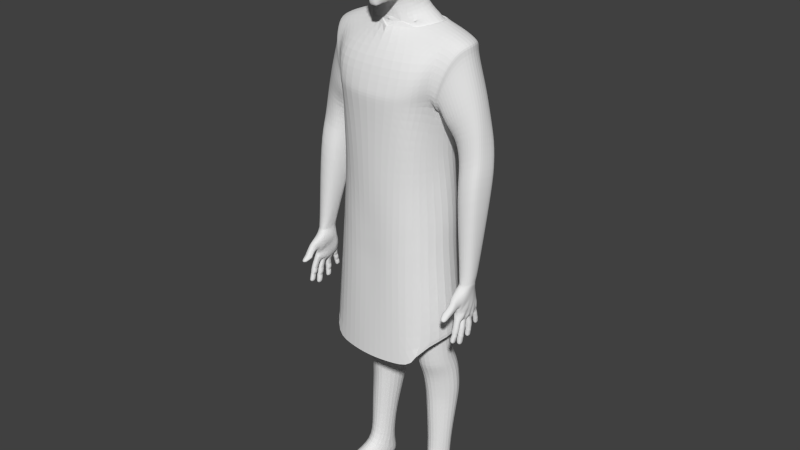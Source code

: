 # Source: civil.blend  (saved by Blender 2.76.0; exported with 4.5.12 LTS)
import bpy
from mathutils import Matrix  # noqa: F401  (used for matrix-valued properties, if any)

bpy.ops.wm.read_factory_settings(use_empty=True)
scene = bpy.context.scene
scene.name = 'Scene'

# ---- collections
col_collection_1 = bpy.data.collections.new('Collection 1'); scene.collection.children.link(col_collection_1)

# ---- world
world_world = bpy.data.worlds.new('World'); scene.world = world_world
world_world.color = (0.05088, 0.05088, 0.05088)
world_world.use_sun_shadow = False
world_world.sun_shadow_jitter_overblur = 0.0
world_world.cycles.sampling_method = 'MANUAL'
world_world.cycles.sample_map_resolution = 256

# ---- meshes
me_human = bpy.data.meshes.new('human')
me_human.from_pydata([(1.055, -0.9209, 3.691), (0.6756, -0.08096, 5.232), (1.229, 0.9059, 1.754), (1.175, -0.6286, 1.609), (0.7226, 1.27, 4.085), (0.8435, -0.9384, 2.949), (0.0, -1.076, 3.028), (1.175, -0.5809, 2.773), (0.6104, 1.273, 1.69), (1.197, 1.085, 3.723), (1.266, -0.3043, 3.712), (1.328, 0.9006, 5.175), (1.41, -0.04584, 5.129), (1.124, 1.161, 4.17), (1.307, -0.452, 3.991), (0.6448, 1.243, 3.696), (0.6833, -0.9399, 1.564), (1.192, 1.07, 4.786), (1.41, -0.3377, 4.64), (1.15, 0.3934, 5.353), (0.0, -1.074, 1.517), (1.309, 0.06048, 2.521), (0.0, 1.313, 1.718), (1.186, 0.9921, 2.728), (0.0, -0.8679, 4.626), (0.0, 1.229, 4.76), (0.0, -1.11, 3.853), (0.0, 1.197, 4.085), (0.0, -0.2164, 5.58), (0.4523, 0.6133, 5.715), (0.4554, -0.0417, 5.615), (0.0, -0.3613, 5.216), (0.0, 0.9928, 5.292), (0.0, -1.145, 3.729), (0.0, 1.273, 3.696), (1.249, 1.012, 0.6007), (1.256, -0.671, 0.5297), (1.756, 0.8183, 4.892), (0.6739, -0.9846, 0.4748), (0.0, -1.003, 0.4227), (0.0, 1.424, 0.6268), (1.199, 1.111, -0.6031), (1.317, -0.7221, -0.597), (1.655, 0.2218, -0.5447), (0.6334, -1.007, -0.5962), (0.0, -0.9845, -0.6211), (0.0, 1.437, -0.6374), (0.6425, 1.26, 2.81), (1.532, 0.2953, 0.5688), (0.3876, 0.47, -3.487), (0.9559, 0.8059, 5.331), (1.072, -0.9163, 3.854), (1.162, -0.7552, 4.607), (0.5167, 0.3359, 5.667), (1.655, 0.5689, 2.495), (2.382, 0.7408, 2.81), (0.7381, 1.226, 4.685), (1.543, 0.357, 5.23), (1.305, 0.3585, 3.224), (1.388, 0.2825, 1.748), (0.5387, 1.309, 0.5312), (0.0, 1.335, 2.921), (0.3899, 1.392, -0.6334), (1.103, 0.9133, -1.472), (1.247, -0.5063, -1.668), (1.681, 0.205, -1.511), (0.3495, 1.095, -1.474), (1.101, 0.9281, -3.376), (1.143, 0.02911, -3.587), (1.448, 0.5296, -3.426), (0.7006, -0.1035, -3.623), (0.579, 1.054, -3.368), (0.3323, 0.6036, -3.827), (1.124, 1.071, -3.705), (1.251, 0.1375, -3.91), (1.475, 0.6676, -3.756), (0.6617, -0.04081, -3.97), (0.5952, 1.199, -3.697), (0.3684, 0.7026, -4.165), (1.156, 1.209, -4.043), (1.202, 0.2714, -4.246), (1.539, 0.7684, -4.098), (0.714, 0.125, -4.286), (0.6098, 1.293, -4.044), (0.4411, 0.728, -4.813), (1.167, 1.278, -4.744), (1.178, 0.3574, -4.853), (1.572, 0.8, -4.764), (0.7984, 0.1921, -4.878), (0.6278, 1.364, -4.743), (0.439, 0.7244, -5.185), (1.199, 1.263, -5.103), (1.193, 0.3822, -5.214), (1.488, 0.7855, -5.152), (0.8036, 0.2273, -5.238), (0.5992, 1.361, -5.138), (0.6501, 0.5417, -7.591), (1.123, 0.8574, -7.384), (1.207, 0.3155, -7.308), (1.364, 0.6743, -7.565), (0.9272, 0.1305, -7.311), (0.7824, 0.8771, -7.397), (0.6011, 0.7254, -8.137), (1.093, 1.019, -7.9), (1.314, 0.8993, -8.137), (0.7472, 1.039, -7.913), (1.145, 0.9243, -6.44), (1.402, 0.6648, -6.396), (0.7968, 1.038, -6.404), (0.6068, 0.6225, -6.435), (1.256, 0.3346, -6.449), (0.8749, 0.2557, -6.466), (0.7856, -0.2401, -7.766), (1.29, -0.1476, -7.533), (1.457, -0.03915, -7.826), (1.013, -0.1968, -7.535), (0.7846, -0.2375, -8.137), (1.454, -0.1184, -8.137), (0.8925, -1.259, -7.902), (1.501, -1.191, -7.927), (1.677, -0.8673, -8.089), (1.247, -1.269, -7.891), (0.8731, -1.206, -8.137), (1.499, -1.191, -8.137), (1.678, -0.8671, -8.137), (1.24, -1.27, -8.137), (2.487, 0.639, 2.213), (1.746, 0.5846, 1.922), (2.332, 0.08029, 3.017), (1.87, -0.02005, 2.795), (2.434, 0.5769, 2.884), (1.636, 0.4351, 2.526), (2.408, 0.2949, 2.955), (1.715, 0.1436, 2.643), (1.798, 0.5255, 1.348), (2.526, 0.5654, 1.678), (2.081, -0.04967, 2.838), (2.026, 0.764, 2.586), (2.386, 0.01249, 2.282), (1.918, -0.008642, 2.077), (2.526, 0.4751, 2.249), (1.716, 0.4604, 1.926), (2.482, 0.212, 2.263), (1.779, 0.1748, 1.976), (2.126, -0.05582, 2.106), (2.135, 0.7217, 2.027), (2.418, -0.1736, 1.759), (1.96, -0.1831, 1.525), (2.562, 0.3701, 1.719), (1.768, 0.3794, 1.353), (2.516, 0.05985, 1.735), (1.826, 0.03912, 1.41), (2.185, -0.2418, 1.556), (2.182, 0.6748, 1.467), (1.461, 0.3834, 2.953), (2.273, 0.3825, 3.641), (1.982, -0.1315, 3.497), (1.946, 0.8707, 3.5), (1.737, -0.2033, 3.267), (1.704, 0.9329, 3.292), (2.194, 0.1068, 3.651), (2.181, 0.7546, 3.695), (1.533, -0.1457, 3.105), (1.517, 0.9339, 3.151), (2.356, -0.4904, -1.831), (2.421, -0.5079, -1.818), (2.445, -0.5718, -1.792), (2.418, -0.6343, -1.773), (2.354, -0.6589, -1.771), (2.298, -0.6418, -1.784), (2.304, -0.5016, -1.834), (2.289, -0.5749, -1.806), (2.316, -0.5705, -2.004), (2.306, -0.6364, -1.98), (2.311, -0.6927, -1.961), (2.355, -0.7083, -1.954), (2.41, -0.6877, -1.957), (2.433, -0.6341, -1.974), (2.356, -0.5635, -2.006), (2.413, -0.5787, -1.996), (2.291, -0.7166, -2.043), (2.403, -0.7231, -2.061), (2.278, -0.6656, -2.067), (2.349, -0.7392, -2.059), (2.349, -0.6059, -2.106), (2.41, -0.6654, -2.065), (2.406, -0.6171, -2.099), (2.296, -0.6051, -2.083), (2.275, -0.5706, -1.588), (2.408, -0.5622, -1.58), (2.262, -0.5183, -1.633), (2.347, -0.5848, -1.568), (2.351, -0.4497, -1.679), (2.434, -0.5153, -1.616), (2.413, -0.466, -1.658), (2.283, -0.4593, -1.679), (2.285, -0.5386, -1.925), (2.423, -0.5492, -1.916), (2.446, -0.6087, -1.894), (2.356, -0.5289, -1.926), (2.355, -0.6891, -1.868), (2.264, -0.6081, -1.9), (2.42, -0.6643, -1.875), (2.279, -0.6704, -1.878), (2.341, -0.7099, -2.199), (2.344, -0.6359, -2.195), (2.407, -0.7015, -2.17), (2.343, -0.7721, -2.146), (2.355, -0.7117, -1.964), (2.356, -0.5669, -2.015), (2.433, -0.6434, -2.0), (2.403, -0.6479, -2.182), (2.284, -0.6911, -2.138), (2.307, -0.6336, -2.165), (2.292, -0.6443, -2.008), (2.399, -0.7517, -2.145), (2.411, -0.6944, -1.974), (2.415, -0.5839, -2.014), (2.303, -0.7463, -2.122), (2.305, -0.6995, -1.98), (2.31, -0.5774, -2.023), (2.298, -0.5114, -1.862), (2.293, -0.648, -1.802), (2.304, -0.6847, -1.938), (2.424, -0.5148, -1.839), (2.421, -0.642, -1.794), (2.408, -0.6824, -1.943), (2.278, -0.5846, -1.835), (2.309, -0.5626, -1.982), (2.291, -0.624, -1.951), (2.411, -0.5731, -1.981), (2.444, -0.5835, -1.824), (2.356, -0.4945, -1.843), (2.354, -0.6629, -1.782), (2.355, -0.7052, -1.945), (2.432, -0.6275, -1.955), (2.356, -0.5604, -1.997), (2.356, -0.4864, -1.82), (2.442, -0.5637, -1.768), (2.354, -0.6548, -1.76), (2.422, -0.5024, -1.801), (2.279, -0.5648, -1.78), (2.299, -0.4903, -1.803), (2.419, -0.6276, -1.757), (2.293, -0.634, -1.763), (2.136, 0.03786, -1.249), (2.289, 0.1893, -0.916), (2.38, 0.1473, -0.9593), (2.112, 0.08615, -1.022), (2.467, -0.08718, -0.8866), (2.448, 0.01763, -0.9073), (2.465, -0.2202, -1.123), (2.467, -0.06461, -1.165), (2.48, -0.1299, -1.351), (2.175, -0.2361, -1.199), (2.168, -0.1004, -1.228), (2.114, -0.04099, -1.038), (2.099, -0.1475, -1.01), (2.178, -0.1383, -1.379), (2.185, -0.303, -1.337), (2.242, -0.5093, -1.441), (2.405, -0.5189, -1.433), (2.437, 0.02738, -1.626), (2.338, -0.5489, -1.443), (2.339, 0.04521, -1.64), (2.222, 0.00356, -1.59), (2.415, -0.5116, -1.479), (2.332, -0.3918, -1.635), (2.465, -0.3352, -1.105), (1.308, -0.7043, -0.1936), (2.233, -0.4879, -1.363), (2.15, -0.34, -1.174), (2.475, -0.2298, -0.8834), (2.402, -0.5148, -1.386), (2.335, -0.5419, -1.4), (2.451, -0.519, -1.124), (2.171, -0.5324, -1.149), (2.323, -0.548, -1.31), (2.278, -0.5519, -0.9202), (2.386, -0.5352, -1.283), (2.405, -0.5361, -0.9553), (2.17, -0.5493, -0.967), (2.247, -0.5413, -1.294), (2.203, -0.6394, -1.159), (2.416, -0.6087, -1.199), (2.344, -0.7338, -1.075), (2.302, -0.6089, -1.274), (2.26, -0.7344, -1.077), (2.411, -0.716, -1.11), (2.385, -0.5995, -1.266), (2.243, -0.6152, -1.247), (2.194, -0.8288, -1.255), (2.387, -0.7637, -1.319), (2.334, -0.8641, -1.22), (2.27, -0.7366, -1.329), (2.254, -0.8777, -1.199), (2.4, -0.8311, -1.248), (2.364, -0.7227, -1.34), (2.186, -0.7849, -1.283), (2.18, -0.8679, -1.288), (2.373, -0.8032, -1.352), (2.323, -0.9012, -1.241), (2.242, -0.7845, -1.384), (2.243, -0.915, -1.23), (2.39, -0.8706, -1.278), (2.338, -0.7659, -1.394), (2.156, -0.8287, -1.334), (2.298, -1.073, -1.444), (2.368, -1.016, -1.447), (2.225, -1.067, -1.397), (2.184, -0.9255, -1.297), (2.374, -0.8611, -1.361), (2.466, -0.4322, -1.099), (2.427, -0.5842, -1.15), (2.187, -0.5913, -1.161), (2.132, -0.4184, -1.153), (2.269, -0.999, -1.458), (2.32, -1.069, -1.378), (2.309, -0.9311, -1.276), (2.242, -0.8616, -1.413), (2.326, -0.5432, -1.367), (2.269, -0.4319, -0.8256), (2.315, -0.561, -1.269), (2.289, -0.6836, -0.9998), (2.337, -0.9675, -1.458), (2.363, -1.035, -1.398), (2.212, -1.009, -1.416), (2.267, -1.068, -1.36), (2.243, -0.949, -1.26), (2.37, -0.9065, -1.302), (2.158, -0.8984, -1.36), (2.337, -0.8374, -1.42), (2.439, -0.3856, -0.8939), (2.394, -0.5258, -1.338), (2.391, -0.5618, -1.254), (2.379, -0.6699, -1.013), (2.203, -0.6757, -1.029), (2.252, -0.5605, -1.258), (2.243, -0.5166, -1.334), (2.136, -0.3944, -0.8944), (2.296, -0.1249, -1.864), (2.414, -0.1174, -1.858), (2.298, 0.01542, -1.865), (2.282, -0.05843, -1.856), (2.414, 0.007739, -1.86), (2.354, -0.1427, -1.868), (2.434, -0.05624, -1.849), (2.351, 0.02585, -1.872), (2.349, 0.01395, -2.064), (2.427, -0.06064, -2.043), (2.351, -0.1397, -2.055), (2.354, -0.1432, -1.891), (2.351, 0.02536, -1.894), (2.435, -0.05742, -1.904), (2.404, -0.001753, -2.053), (2.284, -0.06173, -2.038), (2.301, 0.005144, -2.052), (2.28, -0.05979, -1.917), (2.404, -0.1172, -2.046), (2.415, -0.1193, -1.895), (2.415, 0.008048, -1.897), (2.299, -0.1225, -2.043), (2.295, -0.1258, -1.904), (2.297, 0.01445, -1.909), (2.302, 0.002788, -2.09), (2.3, -0.125, -2.083), (2.296, -0.1309, -2.223), (2.407, -0.003055, -2.085), (2.407, -0.1196, -2.077), (2.395, -0.1292, -2.246), (2.286, -0.06516, -2.095), (2.297, -0.0101, -2.233), (2.276, -0.0736, -2.225), (2.395, -0.01447, -2.253), (2.427, -0.06329, -2.087), (2.349, 0.01289, -2.081), (2.352, -0.1408, -2.072), (2.339, -0.1487, -2.253), (2.402, -0.07207, -2.259), (2.336, -0.001758, -2.262), (2.334, -0.07344, -2.288), (2.281, -0.1208, -1.979), (2.413, -0.1122, -1.975), (2.265, -0.05868, -1.981), (2.353, -0.1382, -1.977), (2.349, 0.02213, -1.98), (2.436, -0.05618, -1.976), (2.412, 0.002933, -1.978), (2.283, 0.01122, -1.982), (2.288, 0.0008319, -1.739), (2.402, -0.007582, -1.729), (2.423, -0.06373, -1.728), (2.347, 0.01129, -1.733), (2.35, -0.1423, -1.738), (2.272, -0.06613, -1.743), (2.403, -0.117, -1.732), (2.286, -0.1256, -1.743), (2.29, -0.007778, -2.151), (2.398, -0.01195, -2.168), (2.405, -0.06654, -2.151), (2.342, 0.0005522, -2.171), (2.345, -0.1397, -2.162), (2.273, -0.069, -2.151), (2.398, -0.1215, -2.161), (2.288, -0.1233, -2.143), (2.406, -0.002912, -2.067), (2.349, 0.01346, -2.072), (2.427, -0.06151, -2.062), (2.406, -0.1181, -2.06), (2.351, -0.1402, -2.063), (2.306, -0.1237, -2.065), (2.3, -0.06553, -2.07), (2.307, 0.004006, -2.072), (2.289, -0.05909, -1.887), (2.303, 0.015, -1.889), (2.301, -0.1253, -1.886), (2.354, -0.143, -1.879), (2.413, -0.1187, -1.874), (2.437, -0.05644, -1.872), (2.412, 0.00773, -1.876), (2.351, 0.02562, -1.883), (2.356, -0.2584, -1.9), (2.419, -0.2762, -1.889), (2.443, -0.3404, -1.873), (2.418, -0.4031, -1.863), (2.356, -0.4276, -1.865), (2.302, -0.4103, -1.875), (2.305, -0.2695, -1.904), (2.288, -0.3438, -1.891), (2.315, -0.3156, -2.108), (2.301, -0.3867, -2.096), (2.312, -0.4498, -2.085), (2.361, -0.4676, -2.082), (2.422, -0.4474, -2.08), (2.445, -0.385, -2.089), (2.36, -0.306, -2.109), (2.423, -0.3197, -2.101), (2.293, -0.4623, -2.18), (2.416, -0.4642, -2.205), (2.276, -0.403, -2.196), (2.356, -0.484, -2.203), (2.354, -0.3295, -2.229), (2.423, -0.4019, -2.197), (2.417, -0.3436, -2.225), (2.296, -0.3352, -2.201), (2.281, -0.3508, -1.68), (2.406, -0.3416, -1.669), (2.265, -0.2954, -1.687), (2.35, -0.3683, -1.67), (2.348, -0.2137, -1.695), (2.427, -0.2928, -1.672), (2.406, -0.2336, -1.685), (2.284, -0.2248, -1.699), (2.29, -0.2991, -2.018), (2.424, -0.309, -2.013), (2.447, -0.3687, -2.001), (2.359, -0.2889, -2.018), (2.36, -0.4502, -1.987), (2.271, -0.3692, -2.004), (2.423, -0.4249, -1.99), (2.286, -0.4319, -1.992), (2.347, -0.4268, -2.363), (2.349, -0.3475, -2.338), (2.418, -0.4223, -2.329), (2.35, -0.502, -2.313), (2.361, -0.4694, -2.093), (2.36, -0.3079, -2.12), (2.443, -0.3903, -2.12), (2.412, -0.3604, -2.327), (2.284, -0.4178, -2.285), (2.307, -0.352, -2.302), (2.292, -0.3907, -2.122), (2.411, -0.481, -2.306), (2.421, -0.4484, -2.102), (2.422, -0.3259, -2.123), (2.305, -0.4786, -2.277), (2.307, -0.453, -2.104), (2.31, -0.3189, -2.128), (2.3, -0.2748, -1.93), (2.296, -0.4147, -1.896), (2.305, -0.4462, -2.063), (2.423, -0.2806, -1.914), (2.421, -0.4084, -1.888), (2.417, -0.4416, -2.065), (2.281, -0.3495, -1.918), (2.308, -0.3118, -2.084), (2.29, -0.3813, -2.065), (2.417, -0.3202, -2.085), (2.443, -0.3486, -1.911), (2.356, -0.2612, -1.913), (2.356, -0.4304, -1.878), (2.361, -0.466, -2.072), (2.441, -0.3816, -2.067), (2.359, -0.3044, -2.099), (2.355, -0.2556, -1.886), (2.439, -0.3349, -1.845), (2.356, -0.4248, -1.851), (2.42, -0.2725, -1.87), (2.28, -0.3368, -1.857), (2.3, -0.2631, -1.874), (2.418, -0.3981, -1.844), (2.296, -0.4048, -1.849), (2.327, 0.2698, -1.703), (2.38, 0.255, -1.702), (2.404, 0.2022, -1.712), (2.387, 0.1512, -1.727), (2.339, 0.1314, -1.736), (2.293, 0.1462, -1.738), (2.287, 0.2614, -1.71), (2.281, 0.1996, -1.724), (2.293, 0.2997, -1.872), (2.286, 0.2412, -1.886), (2.295, 0.1907, -1.897), (2.335, 0.1775, -1.9), (2.382, 0.1965, -1.892), (2.399, 0.2449, -1.88), (2.329, 0.3085, -1.87), (2.379, 0.2948, -1.87), (2.276, 0.2076, -1.963), (2.376, 0.2164, -1.979), (2.261, 0.2569, -1.956), (2.328, 0.1994, -1.984), (2.323, 0.3247, -1.956), (2.381, 0.2622, -1.956), (2.374, 0.3143, -1.957), (2.275, 0.3109, -1.94), (2.278, 0.1298, -1.688), (2.385, 0.1367, -1.675), (2.26, 0.1828, -1.651), (2.338, 0.118, -1.692), (2.323, 0.2466, -1.613), (2.399, 0.1851, -1.639), (2.376, 0.2299, -1.612), (2.269, 0.2373, -1.62), (2.271, 0.2762, -1.786), (2.381, 0.2711, -1.784), (2.402, 0.2229, -1.795), (2.327, 0.2861, -1.782), (2.337, 0.1544, -1.814), (2.259, 0.2186, -1.8), (2.385, 0.1765, -1.807), (2.276, 0.1677, -1.812), (2.316, 0.2882, -2.072), (2.316, 0.342, -2.033), (2.375, 0.2839, -2.048), (2.322, 0.2167, -2.061), (2.335, 0.1793, -1.908), (2.329, 0.3103, -1.878), (2.399, 0.2497, -1.902), (2.368, 0.3304, -2.028), (2.266, 0.2713, -2.019), (2.283, 0.327, -2.011), (2.275, 0.2467, -1.908), (2.371, 0.2325, -2.051), (2.382, 0.1996, -1.907), (2.38, 0.299, -1.885), (2.285, 0.2233, -2.032), (2.29, 0.1938, -1.912), (2.288, 0.3036, -1.89), (2.282, 0.2653, -1.727), (2.289, 0.1497, -1.754), (2.29, 0.1867, -1.88), (2.383, 0.2599, -1.719), (2.389, 0.1552, -1.744), (2.38, 0.1939, -1.88), (2.271, 0.2057, -1.748), (2.287, 0.2948, -1.852), (2.275, 0.2359, -1.86), (2.377, 0.2923, -1.858), (2.402, 0.2083, -1.739), (2.327, 0.2721, -1.713), (2.339, 0.1336, -1.746), (2.335, 0.1759, -1.893), (2.398, 0.2411, -1.864), (2.328, 0.3069, -1.863), (2.327, 0.2676, -1.694), (2.401, 0.1973, -1.693), (2.339, 0.1291, -1.727), (2.381, 0.2515, -1.688), (2.272, 0.194, -1.7), (2.282, 0.2563, -1.69), (2.388, 0.1488, -1.713), (2.289, 0.1414, -1.719), (2.313, 0.2428, -1.505), (2.259, 0.2374, -1.514), (2.338, 0.07781, -1.65), (2.279, 0.08547, -1.644), (2.255, 0.1615, -1.564), (2.261, 0.2383, -1.256), (2.179, 0.192, -1.189), (2.186, 0.01626, -1.482), (2.335, 0.06098, -1.626), (2.148, 0.1324, -1.319), (2.338, 0.09685, -1.665), (2.279, 0.1063, -1.659), (2.258, 0.1719, -1.606), (2.385, 0.1118, -1.646), (2.414, 0.1648, -1.581), (2.372, 0.2213, -1.561), (2.32, 0.2361, -1.56), (2.265, 0.2286, -1.568), (2.433, 0.002548, -1.673), (2.342, 0.01966, -1.7), (2.255, -0.06853, -1.709), (2.468, -0.0584, -1.656), (2.328, -0.1886, -1.652), (2.33, -0.3644, -1.644), (2.419, -0.1967, -1.635), (2.417, -0.3574, -1.625), (2.237, -0.2938, -1.642), (2.46, -0.2824, -1.629), (2.341, -0.41, -1.636), (2.432, -0.4253, -1.621), (2.344, -0.556, -1.489), (2.251, -0.4933, -1.558), (2.463, -0.4783, -1.555), (2.323, -0.1446, -1.672), (2.428, -0.1202, -1.642), (2.325, -0.1631, -1.651), (2.247, -0.3833, -1.594), (2.245, -0.1726, -1.625), (2.254, 0.0528, -1.594), (2.205, 0.2118, -1.374), (2.202, 0.1395, -1.523), (2.228, -0.332, -1.581), (2.207, -0.2255, -1.616), (2.238, -0.4218, -1.568), (2.253, -0.5199, -1.509), (2.263, -0.5363, -1.49), (2.242, -0.03928, -1.671), (2.235, -0.129, -1.624), (2.26, 0.0004606, -1.682), (2.47, -0.01758, -1.419), (2.486, -0.4222, -1.484), (2.482, -0.3104, -1.323), (2.483, -0.2306, -1.551), (2.475, -0.04874, -1.572), (2.466, -0.07688, -1.38), (2.472, -0.2232, -1.334), (2.496, -0.08583, -0.7146), (2.373, 0.1158, -0.7946), (2.279, 0.1613, -0.7016), (2.466, 0.0361, -0.6776), (2.384, -0.322, -0.6867), (2.471, 0.01737, -0.783), (2.452, -0.1451, -1.571), (2.408, -0.1555, -1.65), (2.443, -0.361, -1.571), (2.407, -0.4032, -1.635), (2.473, -0.1941, -1.46), (2.468, -0.03978, -1.519), (2.468, -0.3768, -1.41), (2.44, -0.4787, -1.231), (2.445, -0.437, -1.266), (2.171, -0.3386, -1.491), (2.168, -0.1636, -1.533), (2.434, 0.1647, -1.466), (2.385, 0.08991, -1.631), (2.443, 0.05472, -1.525), (2.427, 0.1629, -1.523), (2.442, 0.1212, -1.363), (2.361, 0.2306, -1.276), (2.366, 0.2269, -1.508), (2.442, 0.04682, -1.221), (0.0, -0.9925, -0.2823), (2.212, -0.3034, -0.7431), (2.384, -0.3208, -0.7438), (2.288, -0.3474, -0.7107), (2.487, -0.214, -0.717), (2.139, -0.1047, -0.7627), (2.146, 0.002304, -0.7772), (2.467, 0.01572, -0.7371), (2.166, 0.102, -0.7848), (2.28, 0.1546, -0.7757), (2.26, 0.1799, -0.5429), (2.409, 0.1891, -0.5112), (2.113, 0.0834, -0.5534), (2.511, -0.06341, -0.4472), (2.49, 0.09026, -0.4737), (2.111, -0.09875, -0.5224), (2.48, -0.2087, -0.442), (2.216, -0.2968, -0.4827), (2.354, -0.3001, -0.4443), (2.132, -0.2091, -0.5108), (2.387, 0.1354, -0.7135), (2.152, 0.08714, -0.708), (2.5, -0.08524, -0.6501), (2.132, -0.09842, -0.6807), (2.258, -0.3352, -0.6578), (2.187, -0.287, -0.6788), (2.487, -0.2146, -0.6524), (2.491, -0.2215, -0.7585), (2.498, -0.0857, -0.7624), (0.0, -1.0, 0.06425), (2.193, -0.3233, -0.7759), (2.397, -0.3372, -0.7885), (2.289, -0.3535, -0.7592), (2.125, -0.1212, -0.8391), (2.134, -0.00783, -0.8569), (2.152, 0.1036, -0.8752), (2.374, 0.1309, -0.851), (2.289, 0.1595, -0.8216), (1.284, -0.6722, 0.1662), (0.6499, -0.9954, -0.2407), (0.6572, -0.9929, 0.09523), (1.261, 1.043, 0.1809), (1.233, 1.067, -0.1784), (0.0, 1.485, 0.1585), (1.584, 0.245, -0.1519), (1.557, 0.2552, 0.1774), (0.4933, 1.323, 0.1237), (0.463, 1.354, -0.2103), (1.288, 1.029, 3.56), (0.3045, 0.8446, 5.424), (0.7695, 0.7397, 5.432), (0.9217, 0.381, 5.456), (0.5907, -0.06156, 5.357), (0.2591, 1.348, 2.896), (1.645, -0.222, 4.444), (0.2859, 1.226, 4.085), (0.2825, 1.25, 3.667), (0.1802, -0.1473, 5.594), (0.179, 0.709, 5.706), (0.3645, 0.9562, 5.293), (0.2921, 1.231, 4.73), (0.07389, -1.122, 6.519), (0.07343, -0.9146, 6.954), (0.1723, -0.9653, 7.1), (0.2425, -0.8108, 7.634), (0.0621, -0.9302, 6.376), (0.1571, -0.8211, 6.89), (0.1715, -0.8568, 6.477), (0.6209, -0.5432, 6.876), (0.5055, -0.7232, 7.063), (0.5423, -0.6216, 6.56), (0.08973, -0.9718, 6.286), (0.09438, -0.9105, 6.193), (0.07978, -0.9453, 6.113), (0.2488, -0.77, 6.15), (0.4043, -0.6763, 6.206), (0.0712, -0.8552, 6.026), (0.07389, -0.8545, 5.808), (0.1784, -0.7241, 5.807), (0.5706, -0.5943, 7.496), (0.3411, -0.1206, 7.951), (0.6418, -0.03277, 7.761), (0.6937, 0.02931, 6.919), (0.2631, -0.5523, 5.84), (0.4399, -0.3127, 6.058), (0.5893, -0.2003, 6.324), (0.05352, -0.758, 5.758), (0.1859, 0.6497, 7.675), (0.3495, 0.6596, 7.519), (0.3507, 0.7658, 7.006), (0.3511, 0.5881, 6.604), (0.3959, 0.2955, 6.52), (0.4709, 0.01603, 6.283), (0.4192, -0.04457, 6.109), (0.2413, -0.1952, 5.915), (0.0, -0.965, 7.099), (0.0, 0.8911, 7.034), (0.0, -0.8125, 7.658), (0.0, -0.123, 7.984), (0.0, 0.6779, 7.714), (0.0, 0.7524, 6.525), (0.0, -0.2602, 5.862), (0.0, -0.5716, 5.792), (0.0, -0.8544, 5.807), (0.0, -0.8551, 6.026), (0.0, -0.9451, 6.112), (0.0, -0.9103, 6.192), (0.0, -0.9621, 6.258), (0.0, -0.9108, 6.371), (0.0, -1.04, 6.398), (0.0, -1.122, 6.519), (0.0, -0.9144, 6.954), (0.0, -0.7579, 5.758), (0.0, 0.7469, 5.691), (1.121, -0.2809, 0.02348), (0.5919, -0.4077, -0.006885), (0.3333, 0.1502, 0.0809), (1.023, 0.704, 0.1622), (0.4989, 0.8307, 0.1611), (1.423, 0.2141, 0.1339), (0.0, -1.116, -3.313), (0.0, 1.542, -2.992), (1.453, -0.84, -3.254), (1.985, 0.218, -3.032), (1.248, 1.268, -2.985), (0.7267, -1.049, -3.284), (0.6701, -1.023, -1.653), (1.371, -0.7685, -1.642), (1.787, 0.2203, -1.523), (0.2366, 1.47, -1.561), (1.214, 1.183, -1.575), (0.0, -1.036, -1.68), (1.498, -0.3063, 3.911), (1.931, 0.3815, 4.895), (1.811, 0.05777, 4.841), (1.591, 0.9546, 4.417), (1.43, 1.028, 3.918), (1.378, 0.3826, 3.235), (1.349, -0.2386, 3.51), (1.402, 0.9814, 3.356), (1.969, 0.7864, 4.293), (1.617, -0.2548, 3.589), (2.002, 0.08227, 4.246), (1.768, 0.9127, 3.959), (1.419, 0.383, 3.094), (1.814, -0.1768, 3.971), (2.102, 0.382, 4.268), (1.567, 0.9803, 3.605), (1.441, -0.1922, 3.308), (1.783, 0.8809, 4.998), (1.247, 1.122, 3.472), (1.657, -0.3109, 4.485), (1.984, 0.3805, 5.001), (1.41, 1.121, 3.883), (1.318, -0.33, 3.416), (1.488, -0.4075, 3.874), (1.846, 0.009611, 4.94), (1.595, 1.037, 4.454), (1.351, 0.3817, 3.1), (0.0, 0.8734, 5.469), (0.0, -0.2852, 5.382), (0.6554, -0.07107, 5.234), (1.116, 0.4025, 5.352), (0.3646, 0.9424, 5.298), (0.9213, 0.8002, 5.332), (0.0, 0.9775, 5.298), (0.0, -0.3407, 5.216), (0.3643, 0.9116, 5.264), (0.8881, 0.7791, 5.271), (0.6423, -0.04805, 5.209), (1.07, 0.4023, 5.324), (0.0, -0.3022, 5.189), (0.0, 0.9455, 5.248)], [(713, 823), (716, 824)], [(48, 35, 2, 59), (816, 813, 11, 57), (815, 820, 12, 18), (50, 11, 17, 56), (14, 819, 815, 18), (719, 4, 15, 720), (3, 7, 5, 16), (59, 21, 7, 3), (16, 5, 6, 20), (711, 706, 41, 62), (709, 705, 35, 48), (18, 52, 51, 14), (828, 826, 19, 50), (12, 57, 19, 1), (702, 709, 48, 36), (30, 721, 28, 824, 835, 830, 31, 1, 825, 833, 716), (9, 814, 822, 58), (11, 813, 821, 17), (2, 23, 21, 59), (36, 48, 59, 3), (8, 47, 23, 2), (56, 17, 13, 4), (16, 20, 39, 38), (38, 36, 3, 16), (51, 26, 33, 0), (724, 56, 4, 719), (57, 11, 50, 19), (826, 825, 1, 19), (4, 13, 9, 15), (717, 720, 15, 47), (47, 15, 9, 23), (704, 702, 36, 38), (723, 50, 56, 724), (23, 9, 58, 21), (14, 51, 0, 10), (21, 58, 10, 7), (34, 720, 717, 61), (8, 2, 35, 60), (52, 24, 26, 51), (12, 1, 52, 18), (7, 10, 0, 5), (60, 40, 22, 8), (1, 31, 24, 52), (790, 789, 786, 791), (790, 44, 45, 795), (787, 786, 64, 65), (785, 788, 63, 66), (792, 794, 41, 43), (75, 73, 67, 69), (69, 68, 74, 75), (782, 781, 67, 71), (783, 778, 68, 69), (783, 781, 63, 65), (780, 782, 71, 49), (77, 73, 79, 83), (78, 82, 76, 72), (49, 71, 77, 72), (76, 74, 68, 70), (72, 76, 70, 49), (71, 67, 73, 77), (87, 85, 79, 81), (81, 80, 86, 87), (75, 74, 80, 81), (81, 79, 73, 75), (72, 77, 83, 78), (82, 80, 74, 76), (89, 85, 91, 95), (90, 94, 88, 84), (78, 83, 89, 84), (88, 86, 80, 82), (84, 88, 82, 78), (83, 79, 85, 89), (109, 108, 101, 96), (107, 106, 91, 93), (87, 86, 92, 93), (93, 91, 85, 87), (84, 89, 95, 90), (94, 92, 86, 88), (101, 97, 103, 105), (111, 110, 92, 94), (109, 111, 94, 90), (108, 106, 97, 101), (107, 110, 98, 99), (102, 105, 103, 104), (112, 115, 100, 96), (104, 103, 97, 99), (96, 101, 105, 102), (96, 102, 116, 112), (90, 95, 108, 109), (99, 97, 106, 107), (100, 98, 110, 111), (96, 100, 111, 109), (95, 91, 106, 108), (93, 92, 110, 107), (117, 114, 120, 124), (121, 119, 113, 115), (99, 98, 113, 114), (104, 99, 114, 117), (115, 113, 98, 100), (122, 125, 121, 118), (120, 119, 123, 124), (125, 123, 119, 121), (118, 121, 115, 112), (104, 117, 124, 123, 125, 122, 116, 102), (114, 113, 119, 120), (112, 116, 122, 118), (821, 817, 13, 17), (817, 814, 9, 13), (10, 818, 819, 14), (12, 820, 816, 57), (145, 127, 54, 137), (143, 139, 129, 133), (132, 128, 138, 142), (137, 55, 126, 145), (131, 54, 127, 141), (144, 138, 128, 136), (141, 127, 134, 149), (152, 146, 138, 144), (148, 135, 126, 140), (143, 141, 149, 151), (144, 139, 147, 152), (150, 148, 140, 142), (142, 140, 130, 132), (136, 129, 139, 144), (133, 131, 141, 143), (140, 126, 55, 130), (146, 680, 677, 150), (135, 675, 674, 153), (151, 683, 681, 147), (145, 126, 135, 153), (142, 138, 146, 150), (151, 147, 139, 143), (153, 134, 127, 145), (807, 804, 161, 157), (808, 803, 163, 154), (805, 812, 162, 158), (809, 805, 158, 156), (810, 806, 160, 155), (131, 154, 163, 54), (54, 163, 159, 137), (137, 159, 157, 55), (55, 157, 161, 130), (130, 161, 155, 132), (132, 155, 160, 128), (128, 160, 156, 136), (136, 156, 158, 129), (129, 158, 162, 133), (133, 162, 154, 131), (147, 681, 682, 152), (153, 674, 676, 134), (232, 221, 170, 164), (164, 170, 242, 237), (164, 165, 224, 232), (237, 240, 165, 164), (165, 166, 231, 224), (240, 238, 166, 165), (166, 167, 225, 231), (238, 243, 167, 166), (167, 168, 233, 225), (243, 239, 168, 167), (168, 169, 222, 233), (239, 244, 169, 168), (169, 171, 227, 222), (244, 241, 171, 169), (171, 170, 221, 227), (241, 242, 170, 171), (172, 178, 209, 220), (228, 236, 178, 172), (173, 172, 220, 214), (229, 228, 172, 173), (174, 173, 214, 219), (223, 229, 173, 174), (175, 174, 219, 208), (234, 223, 174, 175), (176, 175, 208, 216), (226, 234, 175, 176), (177, 176, 216, 210), (235, 226, 176, 177), (179, 177, 210, 217), (230, 235, 177, 179), (178, 179, 217, 209), (236, 230, 179, 178), (183, 180, 218, 207), (208, 219, 180, 183), (181, 183, 207, 215), (216, 208, 183, 181), (184, 187, 220, 209), (205, 213, 187, 184), (186, 184, 209, 217), (211, 205, 184, 186), (185, 186, 217, 210), (206, 211, 186, 185), (181, 185, 210, 216), (215, 206, 185, 181), (182, 187, 213, 212), (214, 220, 187, 182), (180, 182, 212, 218), (219, 214, 182, 180), (191, 188, 244, 239), (613, 628, 188, 191), (189, 191, 239, 243), (266, 613, 191, 189), (192, 195, 626, 611), (237, 242, 195, 192), (194, 192, 611, 612), (240, 237, 192, 194), (193, 194, 612, 615), (238, 240, 194, 193), (189, 193, 615, 266), (243, 238, 193, 189), (190, 195, 242, 241), (614, 626, 195, 190), (188, 190, 241, 244), (627, 614, 190, 188), (203, 201, 229, 223), (222, 227, 201, 203), (201, 196, 228, 229), (227, 221, 196, 201), (202, 198, 231, 225), (226, 235, 198, 202), (198, 197, 224, 231), (235, 230, 197, 198), (197, 199, 232, 224), (230, 236, 199, 197), (199, 196, 221, 232), (236, 228, 196, 199), (202, 200, 234, 226), (225, 233, 200, 202), (200, 203, 223, 234), (233, 222, 203, 200), (212, 213, 205, 204), (204, 205, 211, 206), (218, 212, 204, 207), (207, 204, 206, 215), (249, 251, 252, 250), (663, 247, 250, 252), (254, 257, 256, 255), (255, 256, 248, 245), (259, 254, 255, 258), (258, 255, 245, 590), (270, 260, 263, 274), (274, 263, 261, 273), (591, 264, 265, 621), (263, 613, 266, 261), (260, 628, 613, 263), (272, 268, 251, 249), (257, 339, 694, 697), (270, 271, 254, 259), (320, 338, 270, 274), (333, 320, 274, 273), (279, 275, 313, 334), (275, 280, 335, 313), (312, 332, 280, 275), (281, 276, 314, 336), (339, 315, 276, 281), (276, 282, 337, 314), (315, 338, 282, 276), (279, 277, 320, 333), (334, 322, 277, 279), (277, 282, 338, 320), (322, 337, 282, 277), (280, 278, 323, 335), (332, 321, 278, 280), (278, 281, 336, 323), (281, 278, 321, 339), (287, 283, 291, 295), (336, 314, 283, 287), (283, 290, 298, 291), (314, 337, 290, 283), (289, 284, 292, 297), (334, 313, 284, 289), (284, 288, 296, 292), (313, 335, 288, 284), (288, 285, 293, 296), (335, 323, 285, 288), (285, 287, 295, 293), (323, 336, 287, 285), (290, 286, 294, 298), (337, 322, 286, 290), (286, 289, 297, 294), (322, 334, 289, 286), (295, 291, 299, 303), (291, 298, 306, 299), (297, 292, 300, 305), (292, 296, 304, 300), (296, 293, 301, 304), (293, 295, 303, 301), (298, 294, 302, 306), (294, 297, 305, 302), (303, 299, 310, 328), (299, 306, 330, 310), (305, 300, 311, 331), (300, 304, 329, 311), (304, 301, 318, 329), (301, 303, 328, 318), (306, 302, 319, 330), (302, 305, 331, 319), (308, 307, 316, 324), (325, 317, 307, 308), (307, 309, 326, 316), (317, 327, 309, 307), (311, 308, 324, 331), (329, 325, 308, 311), (310, 309, 327, 328), (330, 326, 309, 310), (319, 316, 326, 330), (331, 324, 316, 319), (318, 317, 325, 329), (328, 327, 317, 318), (377, 380, 378, 369), (366, 372, 380, 377), (380, 379, 373, 378), (372, 371, 379, 380), (351, 362, 381, 384), (384, 381, 361, 350), (359, 351, 384, 382), (382, 384, 350, 358), (348, 356, 388, 385), (385, 388, 363, 352), (354, 348, 385, 387), (387, 385, 352, 360), (349, 354, 387, 386), (386, 387, 360, 353), (358, 349, 386, 382), (382, 386, 353, 359), (357, 363, 388, 383), (383, 388, 356, 355), (362, 357, 383, 381), (381, 383, 355, 361), (630, 603, 394, 396), (396, 394, 343, 340), (603, 629, 389, 394), (394, 389, 342, 343), (341, 346, 391, 395), (395, 391, 604, 617), (346, 344, 390, 391), (391, 390, 601, 604), (344, 347, 392, 390), (390, 392, 602, 601), (347, 342, 389, 392), (617, 616, 393, 395), (395, 393, 345, 341), (616, 630, 396, 393), (393, 396, 340, 345), (365, 370, 402, 404), (404, 402, 372, 366), (370, 364, 397, 402), (402, 397, 371, 372), (369, 378, 399, 403), (403, 399, 374, 368), (378, 373, 398, 399), (399, 398, 367, 374), (373, 379, 400, 398), (398, 400, 375, 367), (379, 371, 397, 400), (400, 397, 364, 375), (368, 376, 401, 403), (403, 401, 377, 369), (376, 365, 404, 401), (401, 404, 366, 377), (348, 354, 405, 406), (406, 405, 367, 375), (354, 349, 407, 405), (405, 407, 374, 367), (349, 358, 408, 407), (407, 408, 368, 374), (358, 350, 409, 408), (408, 409, 376, 368), (350, 361, 410, 409), (409, 410, 365, 376), (361, 355, 411, 410), (410, 411, 370, 365), (355, 356, 412, 411), (411, 412, 364, 370), (356, 348, 406, 412), (412, 406, 375, 364), (343, 342, 414, 413), (413, 414, 363, 357), (340, 343, 413, 415), (415, 413, 357, 362), (345, 340, 415, 416), (416, 415, 362, 351), (341, 345, 416, 417), (417, 416, 351, 359), (346, 341, 417, 418), (418, 417, 359, 353), (344, 346, 418, 419), (419, 418, 353, 360), (347, 344, 419, 420), (420, 419, 360, 352), (420, 414, 342, 347), (352, 363, 414, 420), (489, 478, 427, 421), (421, 427, 499, 494), (421, 422, 481, 489), (494, 497, 422, 421), (422, 423, 488, 481), (497, 495, 423, 422), (423, 424, 482, 488), (495, 500, 424, 423), (424, 425, 490, 482), (500, 496, 425, 424), (425, 426, 479, 490), (496, 501, 426, 425), (426, 428, 484, 479), (501, 498, 428, 426), (428, 427, 478, 484), (498, 499, 427, 428), (429, 435, 466, 477), (485, 493, 435, 429), (430, 429, 477, 471), (486, 485, 429, 430), (431, 430, 471, 476), (480, 486, 430, 431), (432, 431, 476, 465), (491, 480, 431, 432), (433, 432, 465, 473), (483, 491, 432, 433), (434, 433, 473, 467), (492, 483, 433, 434), (436, 434, 467, 474), (487, 492, 434, 436), (435, 436, 474, 466), (493, 487, 436, 435), (440, 437, 475, 464), (465, 476, 437, 440), (438, 440, 464, 472), (473, 465, 440, 438), (441, 444, 477, 466), (462, 470, 444, 441), (443, 441, 466, 474), (468, 462, 441, 443), (442, 443, 474, 467), (463, 468, 443, 442), (438, 442, 467, 473), (472, 463, 442, 438), (439, 444, 470, 469), (471, 477, 444, 439), (437, 439, 469, 475), (476, 471, 439, 437), (448, 445, 501, 496), (606, 624, 445, 448), (446, 448, 496, 500), (608, 606, 448, 446), (449, 452, 625, 605), (494, 499, 452, 449), (451, 449, 605, 607), (497, 494, 449, 451), (450, 451, 607, 610), (495, 497, 451, 450), (446, 450, 610, 608), (500, 495, 450, 446), (447, 452, 499, 498), (609, 625, 452, 447), (445, 447, 498, 501), (624, 609, 447, 445), (460, 458, 486, 480), (479, 484, 458, 460), (458, 453, 485, 486), (484, 478, 453, 458), (459, 455, 488, 482), (483, 492, 455, 459), (455, 454, 481, 488), (492, 487, 454, 455), (454, 456, 489, 481), (487, 493, 456, 454), (456, 453, 478, 489), (493, 485, 453, 456), (459, 457, 491, 483), (482, 490, 457, 459), (457, 460, 480, 491), (490, 479, 460, 457), (469, 470, 462, 461), (461, 462, 468, 463), (475, 469, 461, 464), (464, 461, 463, 472), (570, 559, 508, 502), (502, 508, 580, 575), (502, 503, 562, 570), (575, 578, 503, 502), (503, 504, 569, 562), (578, 576, 504, 503), (504, 505, 563, 569), (576, 581, 505, 504), (505, 506, 571, 563), (581, 577, 506, 505), (506, 507, 560, 571), (577, 582, 507, 506), (507, 509, 565, 560), (582, 579, 509, 507), (509, 508, 559, 565), (579, 580, 508, 509), (510, 516, 547, 558), (566, 574, 516, 510), (511, 510, 558, 552), (567, 566, 510, 511), (512, 511, 552, 557), (561, 567, 511, 512), (513, 512, 557, 546), (572, 561, 512, 513), (514, 513, 546, 554), (564, 572, 513, 514), (515, 514, 554, 548), (573, 564, 514, 515), (517, 515, 548, 555), (568, 573, 515, 517), (516, 517, 555, 547), (574, 568, 517, 516), (521, 518, 556, 545), (546, 557, 518, 521), (519, 521, 545, 553), (554, 546, 521, 519), (522, 525, 558, 547), (543, 551, 525, 522), (524, 522, 547, 555), (549, 543, 522, 524), (523, 524, 555, 548), (544, 549, 524, 523), (519, 523, 548, 554), (553, 544, 523, 519), (520, 525, 551, 550), (552, 558, 525, 520), (518, 520, 550, 556), (557, 552, 520, 518), (529, 526, 582, 577), (527, 529, 577, 581), (575, 580, 533, 530), (578, 575, 530, 532), (576, 578, 532, 531), (581, 576, 531, 527), (528, 533, 580, 579), (526, 528, 579, 582), (541, 539, 567, 561), (560, 565, 539, 541), (539, 534, 566, 567), (565, 559, 534, 539), (540, 536, 569, 563), (564, 573, 536, 540), (536, 535, 562, 569), (573, 568, 535, 536), (535, 537, 570, 562), (568, 574, 537, 535), (537, 534, 559, 570), (574, 566, 534, 537), (540, 538, 572, 564), (563, 571, 538, 540), (538, 541, 561, 572), (571, 560, 541, 538), (550, 551, 543, 542), (542, 543, 549, 544), (556, 550, 542, 545), (545, 542, 544, 553), (246, 588, 589, 248), (588, 583, 584, 622), (247, 661, 588, 246), (661, 662, 583, 588), (621, 586, 585, 591), (245, 592, 590), (248, 589, 592, 245), (622, 584, 587, 623), (585, 586, 594, 593), (593, 594, 526, 529), (657, 585, 593, 596), (596, 593, 529, 527), (530, 533, 600, 599), (599, 600, 584, 583), (532, 530, 599, 598), (598, 599, 583, 662), (531, 532, 598, 597), (597, 598, 662, 659), (527, 531, 597, 596), (596, 597, 659, 657), (587, 584, 600, 595), (595, 600, 533, 528), (586, 587, 595, 594), (594, 595, 528, 526), (265, 264, 602, 631), (264, 262, 601, 602), (267, 611, 626, 619), (624, 606, 267, 619), (267, 648, 612, 611), (267, 606, 608, 648), (616, 618, 620, 630), (618, 605, 625, 620), (616, 617, 646, 618), (618, 646, 607, 605), (270, 338, 315, 271), (44, 42, 269, 703), (268, 272, 332, 312), (627, 626, 614), (625, 609, 624), (629, 603, 630), (265, 590, 623, 621), (586, 621, 623, 587), (588, 622, 592, 589), (590, 592, 622, 623), (188, 628, 627), (619, 626, 624), (630, 620, 625), (389, 629, 631), (389, 631, 602, 392), (261, 266, 615, 633), (601, 262, 636, 604), (607, 645, 635, 610), (604, 636, 645, 617), (608, 610, 635, 647), (612, 647, 633, 615), (637, 663, 252), (632, 663, 637), (637, 252, 253), (638, 252, 251), (253, 252, 638), (638, 251, 634), (679, 687, 689), (679, 689, 683), (332, 272, 691, 695), (321, 696, 694, 339), (249, 692, 691, 272), (607, 617, 645), (607, 646, 617), (608, 612, 648), (608, 647, 612), (635, 649, 647), (647, 649, 638), (638, 649, 253), (637, 649, 645), (645, 649, 635), (253, 649, 637), (636, 650, 645), (645, 650, 637), (637, 650, 632), (262, 650, 636), (632, 650, 658), (658, 650, 262), (651, 633, 647), (647, 638, 651), (651, 638, 634), (261, 633, 651), (652, 279, 333), (268, 312, 652, 653), (653, 652, 333, 273), (261, 651, 653, 273), (663, 632, 658), (279, 652, 312, 275), (258, 590, 265, 655), (258, 655, 654, 259), (259, 654, 260, 270), (260, 654, 626, 627), (624, 654, 655, 625), (265, 629, 630, 655), (625, 655, 630), (624, 626, 654), (260, 627, 628), (265, 631, 629), (251, 653, 634), (634, 653, 651), (251, 268, 653), (663, 660, 661), (661, 656, 662), (660, 656, 661), (662, 656, 659), (658, 656, 660), (657, 656, 658), (659, 656, 657), (660, 663, 658), (247, 663, 661), (262, 657, 658), (585, 657, 591), (262, 264, 591, 657), (687, 679, 676, 685, 672, 670, 669), (665, 667, 688, 689), (689, 688, 681, 683), (690, 686, 677, 680), (687, 669, 697, 694, 665, 689), (695, 691, 668, 666), (694, 696, 667, 665), (696, 695, 666, 667), (710, 711, 62, 46, 707), (246, 248, 699, 701), (698, 697, 669, 670), (248, 256, 698, 699), (699, 698, 670, 672), (256, 257, 697, 698), (701, 699, 672, 673), (246, 701, 700, 247), (149, 679, 683, 151), (134, 676, 679, 149), (152, 682, 680, 146), (148, 678, 675, 135), (150, 677, 678, 148), (271, 315, 339, 257, 254), (703, 269, 702, 704), (42, 43, 708, 269), (269, 708, 709, 702), (43, 41, 706, 708), (708, 706, 705, 709), (60, 35, 705, 710), (710, 705, 706, 711), (5, 0, 33, 6), (38, 39, 693, 704), (704, 693, 664, 703), (808, 812, 802, 801), (25, 724, 719, 27), (27, 719, 720, 34), (832, 831, 713, 714), (45, 44, 703, 664), (714, 713, 722, 29), (710, 707, 40, 60), (807, 811, 800, 799), (29, 53, 715, 714), (53, 30, 716, 715), (774, 725, 726, 775), (727, 759, 775, 726), (728, 761, 759, 727), (774, 773, 725), (772, 729, 773), (725, 773, 729, 731), (731, 730, 726, 725), (727, 726, 730, 732, 733), (731, 734, 732, 730), (771, 735, 729, 772), (770, 736, 735, 771), (769, 737, 736, 770), (736, 738, 735), (737, 738, 736), (731, 729, 735, 738), (734, 731, 738, 739), (768, 740, 737, 769), (738, 737, 740), (767, 741, 740, 768), (741, 742, 740), (739, 738, 740, 742), (728, 727, 733, 743), (744, 762, 761, 728), (743, 745, 744, 728), (732, 746, 745, 743, 733), (748, 739, 742, 747), (749, 734, 739, 748), (734, 749, 746, 732), (741, 767, 776, 750), (742, 741, 750), (751, 763, 762, 744), (745, 752, 751, 744), (746, 752, 745), (752, 746, 753), (746, 755, 754, 753), (749, 756, 755, 746), (757, 756, 749, 748), (758, 757, 748, 747), (760, 763, 751, 752, 753), (764, 760, 753, 754), (722, 713, 831, 827, 723, 724, 25, 32, 829, 836, 823, 777), (758, 747, 766, 765), (750, 776, 766), (747, 742, 766), (742, 750, 766), (764, 754, 722, 777), (29, 722, 754, 755), (53, 29, 755, 756), (30, 53, 756, 757), (721, 30, 757, 758), (28, 721, 758, 765), (321, 332, 695, 696), (247, 700, 644, 250), (249, 250, 644, 692), (644, 671, 639, 692), (640, 673, 641, 684), (684, 641, 674, 675), (673, 672, 685, 641), (641, 685, 676, 674), (639, 671, 642, 686), (686, 642, 678, 677), (671, 640, 684, 642), (642, 684, 675, 678), (667, 666, 643, 688), (688, 643, 682, 681), (666, 668, 690, 643), (643, 690, 680, 682), (668, 639, 686, 690), (691, 692, 639, 668), (700, 701, 673, 640), (644, 700, 640, 671), (69, 67, 781, 783), (65, 64, 778, 783), (66, 63, 781, 782), (70, 68, 778, 779), (49, 70, 779, 780), (65, 63, 788, 787), (793, 794, 788, 785), (792, 791, 786, 787), (46, 62, 793, 785), (43, 42, 791, 792), (62, 41, 794, 793), (787, 788, 794, 792), (789, 790, 795, 784), (44, 790, 791, 42), (816, 820, 798, 797), (815, 819, 796, 718), (811, 803, 712, 800), (810, 804, 37, 797), (819, 818, 802, 796), (822, 814, 712, 801), (821, 813, 37, 799), (809, 806, 798, 718), (156, 160, 806, 809), (155, 161, 804, 810), (159, 163, 803, 811), (157, 159, 811, 807), (154, 162, 812, 808), (797, 798, 806, 810), (718, 796, 805, 809), (796, 802, 812, 805), (801, 712, 803, 808), (799, 37, 804, 807), (801, 802, 818, 822), (799, 800, 817, 821), (800, 712, 814, 817), (797, 37, 813, 816), (718, 798, 820, 815), (822, 818, 10, 58), (61, 717, 47, 8, 22), (50, 723, 827, 828), (834, 833, 825, 826), (832, 834, 826, 828), (714, 715, 834, 832), (715, 716, 833, 834), (828, 827, 831, 832), (830, 825, 1, 31), (835, 833, 825, 830), (827, 831, 836, 829), (829, 32, 723, 827), (723, 32, 25, 724)])
me_human.materials.append(None)
me_human.use_remesh_preserve_volume = False
me_human.use_remesh_preserve_attributes = False
me_human.use_mirror_x = True
me_human.auto_texspace = False
me_human.update()
arm_bones = bpy.data.armatures.new('Bones')  # bones are not reproduced

# ---- objects
ob_armature = bpy.data.objects.new('Armature', arm_bones)
ob_human = bpy.data.objects.new('human', me_human)

# ---- transforms, parenting, visibility, modifiers, constraints
ob_armature.location = (0.0, 0.0, 0.0)
ob_armature.scale = (1.586, 1.586, 1.586)
ob_armature.show_in_front = True
ob_armature.lineart.crease_threshold = 0.0
ob_human.parent = ob_armature
ob_human.matrix_parent_inverse = Matrix(((0.6305, 0.0, 0.0, 0.0), (0.0, 0.6305, 0.0, 0.0), (0.0, 0.0, 0.6305, 0.0), (0.0, 0.0, 0.0, 1.0)))
ob_human.location = (0.0, 0.0, 2.802)
ob_human.scale = (0.3442, 0.3442, 0.3442)
ob_human.show_texture_space = True
ob_human.lineart.crease_threshold = 0.0
ob_human.use_mesh_mirror_x = True
_vg = ob_human.vertex_groups.new(name='torso')
for _i, _w in zip([0, 2, 3, 5, 6, 7, 8, 16, 20, 21, 22, 23, 26, 33, 35, 36, 38, 39, 40, 42, 44, 45, 46, 47, 48, 58, 59, 60, 61, 62, 66, 269, 664, 693, 702, 703, 704, 705, 706, 707, 708, 709, 710, 711, 717, 779, 780, 782, 784, 785, 786, 789, 790, 791, 793, 795, 801, 808, 822], [0.01526, 0.7304, 0.7448, 0.1057, 0.09685, 0.1525, 0.7909, 0.8032, 0.8305, 0.2033, 0.8345, 0.1339, 0.007318, 0.01984, 0.1132, 0.2591, 0.7169, 0.7971, 0.5793, 0.11, 0.6023, 0.4293, 0.4804, 0.09877, 0.1144, 0.0405, 0.701, 0.31, 0.0773, 0.1972, 0.008755, 0.1539, 0.6359, 0.7435, 0.1988, 0.6776, 0.7035, 0.05437, 0.01905, 0.5176, 0.009861, 0.04939, 0.2586, 0.2483, 0.08576, 0.03409, 0.04042, 0.004377, 0.3353, 0.103, 0.05501, 0.1951, 0.3987, 0.08252, 0.1501, 0.3823, 0.006049, 0.003025, 0.009074]): _vg.add([_i], _w, 'REPLACE')
_vg = ob_human.vertex_groups.new(name='upper leg.L')
for _i, _w in zip([2, 3, 8, 16, 20, 21, 22, 35, 36, 38, 39, 40, 41, 42, 43, 44, 45, 46, 48, 49, 59, 60, 62, 63, 64, 65, 66, 67, 68, 69, 70, 71, 72, 73, 74, 75, 76, 77, 78, 79, 80, 81, 82, 83, 84, 85, 87, 89, 269, 664, 693, 702, 703, 704, 705, 706, 707, 708, 709, 710, 711, 778, 779, 780, 781, 782, 783, 784, 785, 786, 787, 788, 789, 790, 791, 792, 793, 794, 795], [0.1221, 0.1132, 0.1037, 0.0698, 0.05243, 0.01837, 0.07185, 0.8722, 0.7127, 0.2567, 0.1795, 0.3981, 0.9862, 0.8873, 0.9745, 0.3936, 0.5683, 0.5162, 0.8669, 0.8752, 0.128, 0.6743, 0.8002, 0.9915, 0.9747, 0.991, 0.9625, 0.8707, 0.9694, 0.9252, 0.9356, 0.8388, 0.3638, 0.4419, 0.1889, 0.6173, 0.1997, 0.4195, 0.1571, 0.2152, 0.03959, 0.2306, 0.01363, 0.2094, 0.02057, 0.05987, 0.05433, 0.05979, 0.8398, 0.3585, 0.2445, 0.7874, 0.3146, 0.2818, 0.9409, 0.9638, 0.4707, 0.9675, 0.9441, 0.7339, 0.7475, 0.972, 0.9312, 0.8937, 0.9311, 0.9007, 0.9581, 0.6602, 0.8813, 0.931, 0.9828, 0.9888, 0.7956, 0.5946, 0.9092, 0.9787, 0.8408, 0.9875, 0.6142]): _vg.add([_i], _w, 'REPLACE')
_vg = ob_human.vertex_groups.new(name='lower leg.L')
for _i, _w in zip([49, 67, 68, 69, 70, 71, 72, 73, 74, 75, 76, 77, 78, 79, 80, 81, 82, 83, 84, 85, 86, 87, 88, 89, 90, 91, 92, 93, 94, 95, 96, 97, 98, 99, 100, 101, 102, 103, 104, 105, 106, 107, 108, 109, 110, 111, 113, 114, 117, 778, 779, 780, 781, 782, 783], [0.1216, 0.1286, 0.01074, 0.07446, 0.06327, 0.1586, 0.6349, 0.5576, 0.8111, 0.3825, 0.8, 0.5793, 0.8423, 0.7845, 0.9552, 0.7693, 0.9681, 0.79, 0.9644, 0.9398, 0.9935, 0.9455, 0.9978, 0.9398, 0.9878, 0.9753, 0.9977, 0.9835, 0.9994, 0.9749, 0.09744, 0.8623, 0.7984, 0.5578, 0.1896, 0.832, 0.1604, 0.5141, 0.4387, 0.4437, 0.9963, 0.9938, 0.9922, 0.9917, 0.9943, 0.9902, 0.07537, 0.06053, 0.01447, 0.00537, 0.03164, 0.06078, 0.06431, 0.0793, 0.03723]): _vg.add([_i], _w, 'REPLACE')
_vg = ob_human.vertex_groups.new(name='foot.L')
for _i, _w in zip([96, 97, 98, 99, 100, 101, 102, 103, 104, 105, 112, 113, 114, 115, 116, 117, 119, 120, 121, 122, 123, 124, 125], [0.9019, 0.1374, 0.1995, 0.4411, 0.8079, 0.1677, 0.8369, 0.4844, 0.5569, 0.5553, 0.9809, 0.893, 0.9044, 0.9576, 0.9747, 0.8998, 0.0845, 0.2434, 0.03978, 0.006336, 0.09767, 0.2443, 0.01574]): _vg.add([_i], _w, 'REPLACE')
_vg = ob_human.vertex_groups.new(name='toes.L')
for _i, _w in zip([113, 114, 117, 118, 119, 120, 121, 122, 123, 124, 125], [0.01323, 0.02021, 0.06792, 0.9787, 0.9112, 0.7451, 0.9535, 0.9716, 0.8979, 0.7446, 0.966]): _vg.add([_i], _w, 'REPLACE')
_vg = ob_human.vertex_groups.new(name='chest')
for _i, _w in zip([0, 1, 2, 3, 4, 5, 6, 7, 8, 9, 10, 11, 12, 13, 14, 15, 16, 17, 18, 19, 20, 21, 22, 23, 24, 25, 26, 27, 28, 29, 30, 31, 32, 33, 34, 47, 50, 51, 52, 53, 56, 57, 58, 59, 61, 154, 158, 159, 162, 163, 712, 713, 714, 715, 716, 717, 718, 719, 720, 721, 722, 723, 724, 737, 738, 739, 740, 741, 742, 747, 748, 750, 757, 758, 765, 766, 767, 768, 769, 776, 777, 796, 799, 800, 801, 802, 803, 805, 807, 808, 809, 811, 812, 814, 815, 817, 818, 819, 821, 822, 823, 824, 825, 826, 827, 828, 829, 830, 831, 832, 833, 834, 835, 836], [0.6147, 0.5301, 0.1215, 0.1202, 0.5921, 0.7932, 0.8199, 0.7104, 0.08954, 0.2287, 0.2589, 0.07698, 0.07578, 0.2578, 0.2443, 0.6599, 0.1111, 0.1628, 0.122, 0.09922, 0.1046, 0.6289, 0.08346, 0.6812, 0.7484, 0.7401, 0.804, 0.7983, 0.2314, 0.05457, 0.1549, 0.6608, 0.6579, 0.8094, 0.818, 0.7849, 0.1799, 0.5436, 0.3229, 0.06712, 0.5371, 0.0002473, 0.3012, 0.1409, 0.853, 0.05613, 0.03274, 0.01822, 0.06114, 0.05423, 0.1124, 0.3327, 0.1173, 0.08317, 0.3425, 0.8395, 0.03068, 0.7652, 0.7921, 0.1929, 0.07402, 0.5914, 0.689, 0.005382, 0.004552, 0.0006183, 0.01679, 0.04295, 0.05055, 0.05448, 0.03557, 0.05322, 0.04344, 0.0878, 0.1185, 0.0772, 0.04344, 0.01704, 0.00554, 0.05392, 0.1003, 0.08014, 0.02291, 0.06351, 0.1323, 0.1207, 0.08333, 0.05644, 0.01145, 0.09424, 0.01534, 0.04087, 0.09092, 0.1415, 0.04602, 0.08616, 0.1505, 0.1038, 0.03436, 0.1705, 0.3791, 0.4461, 0.4363, 0.09119, 0.462, 0.1486, 0.5185, 0.5534, 0.3974, 0.1329, 0.3894, 0.08718, 0.4998, 0.4488]): _vg.add([_i], _w, 'REPLACE')
_vg = ob_human.vertex_groups.new(name='neck')
for _i, _w in zip([1, 11, 12, 17, 19, 24, 25, 27, 28, 29, 30, 31, 32, 50, 52, 53, 56, 713, 714, 715, 716, 721, 722, 723, 724, 725, 729, 731, 734, 735, 736, 737, 738, 739, 740, 741, 742, 747, 748, 749, 750, 754, 755, 756, 757, 758, 760, 764, 765, 766, 767, 768, 769, 770, 771, 772, 773, 774, 776, 777, 823, 824, 825, 826, 827, 828, 829, 830, 831, 832, 833, 834, 835, 836], [0.1744, 0.02452, 0.002725, 0.005971, 0.09464, 0.05906, 0.09202, 0.00458, 0.4645, 0.7923, 0.6108, 0.169, 0.2305, 0.1202, 0.005243, 0.746, 0.05212, 0.5384, 0.4563, 0.4203, 0.3926, 0.5348, 0.864, 0.2129, 0.08247, 0.02775, 0.05033, 0.03783, 0.03331, 0.05926, 0.06973, 0.07721, 0.0795, 0.07801, 0.09111, 0.1221, 0.1337, 0.1513, 0.1405, 0.0802, 0.1376, 0.04053, 0.03752, 0.1095, 0.1998, 0.2564, 0.0002388, 0.08697, 0.2775, 0.1893, 0.1225, 0.09124, 0.07726, 0.06916, 0.06256, 0.05198, 0.03948, 0.02731, 0.1389, 0.8338, 0.5321, 0.3168, 0.2835, 0.2575, 0.3756, 0.2882, 0.3813, 0.2429, 0.457, 0.3722, 0.3381, 0.3389, 0.2798, 0.4567]): _vg.add([_i], _w, 'REPLACE')
_vg = ob_human.vertex_groups.new(name='head')
for _i, _w in zip([1, 28, 29, 30, 31, 53, 713, 714, 715, 716, 721, 722, 725, 726, 727, 728, 729, 730, 731, 732, 733, 734, 735, 736, 737, 738, 739, 740, 741, 742, 743, 744, 745, 746, 747, 748, 749, 750, 751, 752, 753, 754, 755, 756, 757, 758, 759, 760, 761, 762, 763, 764, 765, 766, 767, 768, 769, 770, 771, 772, 773, 774, 775, 776, 777, 823, 824, 825, 826, 827, 828, 829, 830, 831, 832, 833, 834, 835, 836], [0.04005, 0.2604, 0.07563, 0.1671, 0.077, 0.09841, 0.02547, 0.03782, 0.0492, 0.1036, 0.2277, 0.05095, 0.9444, 0.9736, 0.9812, 0.9932, 0.9277, 0.9701, 0.9374, 0.9727, 0.9807, 0.9424, 0.9145, 0.8991, 0.8877, 0.8856, 0.8891, 0.8669, 0.8199, 0.8032, 0.992, 0.9983, 0.9964, 0.9806, 0.7799, 0.8029, 0.8932, 0.7962, 0.9949, 0.9929, 0.979, 0.9476, 0.9471, 0.861, 0.7317, 0.6324, 0.9807, 0.9716, 0.9934, 0.9988, 0.995, 0.9026, 0.5782, 0.7158, 0.8192, 0.8666, 0.8876, 0.8998, 0.9096, 0.9252, 0.9358, 0.9447, 0.974, 0.7941, 0.05107, 0.02554, 0.1687, 0.07181, 0.0246, 0.01274, 0.01891, 0.01277, 0.1228, 0.0191, 0.02836, 0.0877, 0.0369, 0.1458, 0.01915]): _vg.add([_i], _w, 'REPLACE')
_vg = ob_human.vertex_groups.new(name='upper arm.L')
for _i, _w in zip([0, 1, 2, 4, 5, 6, 7, 9, 10, 11, 12, 13, 14, 15, 17, 18, 19, 21, 23, 24, 25, 26, 27, 28, 29, 30, 31, 32, 33, 34, 37, 47, 50, 51, 52, 53, 54, 55, 56, 57, 58, 59, 61, 126, 127, 128, 129, 130, 131, 132, 133, 136, 137, 138, 139, 140, 141, 142, 143, 144, 145, 154, 155, 156, 157, 158, 159, 160, 161, 162, 163, 712, 713, 714, 715, 716, 717, 718, 719, 720, 721, 723, 724, 765, 796, 797, 798, 799, 800, 801, 802, 803, 804, 805, 806, 807, 808, 809, 810, 811, 812, 813, 814, 815, 816, 817, 818, 819, 820, 821, 822, 823, 824, 825, 826, 827, 828, 829, 830, 831, 832, 833, 834, 835, 836], [0.3367, 0.2491, 0.001175, 0.377, 0.08769, 0.07009, 0.1131, 0.7498, 0.708, 0.8807, 0.8911, 0.7215, 0.7296, 0.3059, 0.8047, 0.8557, 0.7912, 0.1317, 0.1624, 0.1573, 0.1582, 0.137, 0.1604, 0.03568, 0.07732, 0.0667, 0.09025, 0.09605, 0.1306, 0.144, 0.9781, 0.1015, 0.6849, 0.4154, 0.6326, 0.08834, 0.881, 0.9328, 0.4029, 0.9544, 0.6395, 0.009177, 0.05882, 0.449, 0.09379, 0.9549, 0.9348, 0.9366, 0.8905, 0.9351, 0.9077, 0.9073, 0.9159, 0.1374, 0.08776, 0.4241, 0.0891, 0.1709, 0.07317, 0.07148, 0.1206, 0.9138, 0.9916, 0.9741, 0.976, 0.9427, 0.9525, 0.9898, 0.9876, 0.9168, 0.9252, 0.8669, 0.09036, 0.3811, 0.4398, 0.1579, 0.06308, 0.9515, 0.1972, 0.172, 0.03793, 0.1807, 0.2189, 0.0008124, 0.899, 0.9898, 0.9825, 0.9603, 0.9161, 0.8307, 0.8542, 0.8961, 0.9828, 0.9209, 0.9861, 0.9682, 0.8722, 0.9628, 0.9907, 0.9343, 0.8855, 0.9733, 0.8378, 0.9402, 0.989, 0.8979, 0.8228, 0.8772, 0.9788, 0.9525, 0.7891, 0.04802, 0.06297, 0.2035, 0.6155, 0.1355, 0.533, 0.07204, 0.07661, 0.1129, 0.457, 0.1807, 0.5276, 0.06979, 0.06003]): _vg.add([_i], _w, 'REPLACE')
_vg = ob_human.vertex_groups.new(name='lower arm.L')
for _i, _w in zip([54, 55, 126, 127, 128, 129, 130, 131, 132, 133, 134, 135, 136, 137, 138, 139, 140, 141, 142, 143, 144, 145, 146, 147, 148, 149, 150, 151, 152, 153, 246, 247, 639, 640, 641, 642, 643, 644, 665, 666, 667, 668, 669, 670, 671, 672, 673, 674, 675, 676, 677, 678, 679, 680, 681, 682, 683, 684, 685, 686, 687, 688, 689, 690, 691, 692, 694, 695, 696, 697, 698, 699, 700, 701], [0.1119, 0.06529, 0.5508, 0.9055, 0.03469, 0.05639, 0.06204, 0.1008, 0.06358, 0.08374, 0.9927, 0.9761, 0.08775, 0.08131, 0.8623, 0.9114, 0.5758, 0.91, 0.8289, 0.9261, 0.9279, 0.8791, 0.9862, 0.9934, 0.9758, 0.9931, 0.9877, 0.9947, 0.9945, 0.9897, 0.04437, 0.004067, 0.1374, 0.125, 0.434, 0.4235, 0.174, 0.09642, 0.09532, 0.08986, 0.1341, 0.128, 0.1557, 0.102, 0.1858, 0.1489, 0.206, 0.9719, 0.9733, 0.9601, 0.9717, 0.9781, 0.949, 0.9604, 0.9425, 0.9549, 0.9465, 0.2656, 0.3013, 0.2498, 0.2896, 0.2657, 0.2483, 0.2337, 0.08157, 0.08134, 0.02602, 0.04076, 0.05731, 0.05435, 0.05196, 0.06524, 0.07627, 0.1274]): _vg.add([_i], _w, 'REPLACE')
_vg = ob_human.vertex_groups.new(name='upper thumb.L')
for _i, _w in zip([249, 251, 254, 255, 256, 257, 259, 260, 263, 268, 270, 271, 272, 273, 274, 275, 276, 277, 278, 279, 280, 281, 282, 283, 284, 285, 286, 287, 288, 289, 290, 291, 292, 294, 297, 298, 305, 312, 313, 314, 315, 320, 321, 322, 323, 332, 333, 334, 335, 336, 337, 338, 339, 634, 639, 643, 651, 652, 653, 665, 666, 667, 668, 669, 670, 681, 686, 687, 688, 689, 690, 691, 692, 694, 695, 696, 697, 698], [0.01485, 0.05777, 0.1741, 0.05131, 0.05644, 0.1399, 0.06886, 0.03866, 0.005393, 0.2797, 0.1345, 0.5004, 0.1951, 0.0751, 0.06856, 0.7255, 0.7843, 0.2231, 0.9758, 0.2691, 0.9367, 0.9438, 0.307, 0.6884, 0.5684, 0.09929, 0.2229, 0.1519, 0.1354, 0.3033, 0.3054, 0.006914, 0.05013, 0.05501, 0.06926, 0.06155, 0.00455, 0.6234, 0.6994, 0.7537, 0.7013, 0.1168, 0.9571, 0.3026, 0.8495, 0.8222, 0.1481, 0.3703, 0.8295, 0.8199, 0.3895, 0.2035, 0.9152, 0.03533, 0.03384, 0.5644, 0.003687, 0.3363, 0.2074, 0.7192, 0.6904, 0.6702, 0.1765, 0.09546, 0.02831, 0.00412, 0.02443, 0.06741, 0.4038, 0.3785, 0.1487, 0.1979, 0.03747, 0.8498, 0.7695, 0.8341, 0.1439, 0.04804]): _vg.add([_i], _w, 'REPLACE')
_vg = ob_human.vertex_groups.new(name='lower thumb.L')
for _i, _w in zip([270, 273, 274, 275, 276, 277, 279, 281, 282, 283, 284, 285, 286, 287, 288, 289, 290, 291, 292, 293, 294, 295, 296, 297, 298, 299, 300, 301, 302, 303, 304, 305, 306, 307, 308, 309, 310, 311, 312, 313, 314, 315, 316, 317, 318, 319, 320, 322, 323, 324, 325, 326, 327, 328, 329, 330, 331, 333, 334, 335, 336, 337, 338, 652, 653], [0.06857, 0.04327, 0.05261, 0.09889, 0.09482, 0.2109, 0.2116, 0.01046, 0.2077, 0.2718, 0.3249, 0.898, 0.6191, 0.8442, 0.852, 0.5244, 0.5758, 0.9677, 0.9305, 0.9957, 0.9204, 0.9891, 0.9807, 0.8946, 0.9284, 0.9842, 0.9682, 0.9987, 0.97, 0.9955, 0.9916, 0.96, 0.9755, 0.9997, 0.9992, 0.9998, 0.995, 0.9903, 0.02812, 0.2066, 0.1722, 0.02803, 0.9992, 0.9999, 0.9997, 0.9912, 0.09499, 0.3499, 0.1465, 0.9978, 0.9996, 0.9986, 0.9998, 0.9983, 0.9975, 0.9923, 0.9876, 0.1061, 0.2866, 0.1604, 0.1695, 0.3003, 0.1263, 0.1138, 0.06931]): _vg.add([_i], _w, 'REPLACE')
_vg = ob_human.vertex_groups.new(name='hand.L')
for _i, _w in zip([245, 246, 247, 248, 249, 250, 251, 252, 253, 254, 255, 256, 257, 258, 259, 260, 265, 268, 270, 271, 272, 273, 274, 275, 276, 277, 279, 280, 282, 284, 286, 289, 312, 313, 314, 315, 320, 321, 322, 332, 333, 334, 337, 338, 339, 583, 584, 587, 588, 589, 590, 592, 619, 620, 621, 622, 623, 624, 625, 626, 630, 632, 633, 634, 635, 636, 637, 638, 639, 640, 641, 642, 643, 644, 645, 649, 650, 651, 652, 653, 654, 655, 656, 658, 659, 660, 661, 662, 663, 665, 666, 667, 668, 669, 670, 671, 672, 673, 674, 675, 676, 677, 679, 680, 681, 683, 684, 685, 686, 687, 688, 689, 690, 691, 692, 694, 695, 696, 697, 698, 699, 700, 701], [0.7512, 0.9022, 0.9054, 0.8859, 0.9451, 0.9498, 0.9121, 0.9132, 0.7222, 0.7563, 0.8429, 0.8886, 0.8229, 0.6985, 0.6457, 0.01889, 0.02845, 0.65, 0.1212, 0.3825, 0.7767, 0.09143, 0.03776, 0.1195, 0.06204, 0.07661, 0.1351, 0.01756, 0.07756, 0.02342, 0.01003, 0.03905, 0.2888, 0.05094, 0.009553, 0.1852, 0.06221, 0.01181, 0.0573, 0.158, 0.1232, 0.09243, 0.05469, 0.09628, 0.0698, 0.05211, 0.06303, 0.004433, 0.5779, 0.7162, 0.2227, 0.5959, 0.003549, 0.01762, 0.01071, 0.3442, 0.09964, 0.03586, 0.04829, 0.0009138, 0.02453, 0.3043, 0.05999, 0.7153, 0.0584, 0.01753, 0.5094, 0.8304, 0.8196, 0.8582, 0.5594, 0.5696, 0.2606, 0.8902, 0.02202, 0.2383, 0.07949, 0.2243, 0.2897, 0.4359, 0.1664, 0.1778, 0.07827, 0.03535, 0.01735, 0.3089, 0.4564, 0.02168, 0.7546, 0.1842, 0.2179, 0.1946, 0.6939, 0.7443, 0.8532, 0.8018, 0.8257, 0.7777, 0.005002, 0.002139, 0.0254, 0.0009278, 0.03555, 0.01159, 0.01069, 0.01652, 0.7278, 0.6829, 0.7124, 0.6409, 0.3297, 0.3722, 0.6169, 0.7181, 0.8731, 0.1103, 0.1819, 0.1072, 0.7946, 0.8859, 0.8912, 0.8936, 0.8476]): _vg.add([_i], _w, 'REPLACE')
_vg = ob_human.vertex_groups.new(name='upper middle.L')
for _i, _w in zip([192, 194, 195, 253, 254, 255, 258, 259, 260, 265, 267, 270, 338, 393, 396, 421, 422, 423, 424, 425, 426, 427, 428, 445, 446, 447, 448, 449, 450, 451, 452, 453, 454, 455, 456, 457, 458, 459, 460, 478, 479, 481, 482, 484, 488, 489, 490, 494, 495, 496, 497, 498, 499, 500, 501, 590, 603, 604, 605, 606, 607, 608, 609, 610, 611, 612, 614, 615, 616, 617, 618, 619, 620, 621, 624, 625, 626, 627, 628, 629, 630, 631, 632, 633, 634, 635, 636, 637, 638, 645, 646, 647, 648, 649, 650, 651, 654, 655], [0.05286, 0.02961, 0.01549, 0.09293, 0.01271, 0.007658, 0.1232, 0.1133, 0.0548, 0.06617, 0.4353, 0.03454, 0.009337, 0.03149, 0.03195, 0.8186, 0.7167, 0.7131, 0.679, 0.6904, 0.5554, 0.6923, 0.6945, 0.9156, 0.9335, 0.9419, 0.8997, 0.9373, 0.9614, 0.9538, 0.9398, 0.06541, 0.06386, 0.05497, 0.07274, 0.06369, 0.04851, 0.05807, 0.05246, 0.3727, 0.33, 0.4181, 0.3684, 0.2816, 0.2926, 0.7371, 0.5391, 0.8897, 0.888, 0.8149, 0.8697, 0.9094, 0.8907, 0.8392, 0.8332, 0.03754, 0.05638, 0.0365, 0.6951, 0.7073, 0.7363, 0.7467, 0.8416, 0.8694, 0.2881, 0.2326, 0.06935, 0.05906, 0.2306, 0.1572, 0.4578, 0.4204, 0.4865, 0.01215, 0.692, 0.7099, 0.2148, 0.03925, 0.01599, 0.05876, 0.2596, 0.01174, 0.05461, 0.1273, 0.03289, 0.7491, 0.05767, 0.1069, 0.064, 0.2726, 0.376, 0.6402, 0.4018, 0.5804, 0.05434, 0.0967, 0.5499, 0.548]): _vg.add([_i], _w, 'REPLACE')
_vg = ob_human.vertex_groups.new(name='upper arm.R')
_vg = ob_human.vertex_groups.new(name='lower arm.R')
_vg = ob_human.vertex_groups.new(name='upper thumb.R')
_vg = ob_human.vertex_groups.new(name='lower thumb.R')
_vg = ob_human.vertex_groups.new(name='hand.R')
_vg = ob_human.vertex_groups.new(name='fingers.R')
_vg = ob_human.vertex_groups.new(name='upper leg.R')
_vg = ob_human.vertex_groups.new(name='lower leg.R')
_vg = ob_human.vertex_groups.new(name='foot.R')
_vg = ob_human.vertex_groups.new(name='toes.R')
_vg = ob_human.vertex_groups.new(name='lower middle.L')
for _i, _w in zip([421, 422, 423, 424, 425, 426, 427, 428, 429, 430, 431, 432, 433, 434, 435, 436, 437, 438, 439, 440, 441, 442, 443, 444, 453, 454, 455, 456, 457, 458, 459, 460, 461, 462, 463, 464, 465, 466, 467, 468, 469, 470, 471, 472, 473, 474, 475, 476, 477, 478, 479, 480, 481, 482, 483, 484, 485, 486, 487, 488, 489, 490, 491, 492, 493, 494, 495, 496, 497, 498, 499, 500, 501], [0.1796, 0.2814, 0.2849, 0.3183, 0.3069, 0.4424, 0.3056, 0.3039, 0.9914, 0.9958, 0.9932, 0.9924, 0.9907, 0.9903, 0.9916, 0.9899, 0.9993, 0.9994, 0.9996, 0.9995, 0.9995, 0.9993, 0.9994, 0.9992, 0.9344, 0.936, 0.9449, 0.9271, 0.9361, 0.9506, 0.9417, 0.9474, 1.0, 0.9999, 0.9999, 0.9999, 0.9949, 0.9945, 0.9956, 0.9999, 0.9999, 0.9998, 0.9982, 0.9999, 0.995, 0.9945, 0.9999, 0.9962, 0.9957, 0.6264, 0.6689, 0.9872, 0.5808, 0.6302, 0.986, 0.7177, 0.9831, 0.9883, 0.9846, 0.7066, 0.2618, 0.4595, 0.9896, 0.9842, 0.9885, 0.1078, 0.1085, 0.1808, 0.1272, 0.08653, 0.1047, 0.1563, 0.1616]): _vg.add([_i], _w, 'REPLACE')
_vg = ob_human.vertex_groups.new(name='upper fingers.R')
_vg = ob_human.vertex_groups.new(name='lower fingers.R')
_vg = ob_human.vertex_groups.new(name='upper index.L')
for _i, _w in zip([164, 165, 166, 167, 168, 169, 170, 171, 188, 189, 190, 191, 192, 193, 194, 195, 196, 197, 198, 199, 200, 201, 202, 203, 221, 222, 224, 225, 227, 231, 232, 233, 237, 238, 239, 240, 241, 242, 243, 244, 258, 259, 260, 261, 263, 266, 267, 268, 270, 271, 273, 274, 275, 276, 277, 279, 282, 283, 284, 286, 289, 290, 297, 312, 313, 314, 315, 320, 322, 333, 334, 337, 338, 445, 446, 447, 448, 606, 608, 609, 610, 611, 612, 613, 614, 615, 619, 624, 625, 626, 627, 628, 633, 634, 635, 638, 647, 648, 649, 651, 652, 653, 654, 655], [0.5316, 0.639, 0.6873, 0.6518, 0.5571, 0.4399, 0.3799, 0.3585, 0.9672, 0.9814, 0.9528, 0.9793, 0.9241, 0.9717, 0.9445, 0.9298, 0.05642, 0.07012, 0.06596, 0.05869, 0.06744, 0.04236, 0.06828, 0.06258, 0.2014, 0.2772, 0.3667, 0.3674, 0.1686, 0.2956, 0.3725, 0.39, 0.6949, 0.8601, 0.7363, 0.7887, 0.7769, 0.7397, 0.8135, 0.7484, 0.002692, 0.1294, 0.8372, 0.9212, 0.9174, 0.9469, 0.5451, 0.0284, 0.6263, 0.06368, 0.7709, 0.8187, 0.05154, 0.05194, 0.4739, 0.3706, 0.3842, 2.346e-05, 0.067, 0.1225, 0.1229, 0.0902, 0.002802, 0.03053, 0.03108, 0.03086, 0.05819, 0.7084, 0.2792, 0.607, 0.2414, 0.2411, 0.539, 0.06116, 0.05212, 0.0009892, 0.08322, 0.274, 0.2379, 0.07902, 0.06063, 0.6929, 0.7547, 0.9628, 0.8979, 0.9219, 0.5224, 0.2164, 0.0506, 0.7355, 0.9134, 0.921, 0.7915, 0.1716, 0.05282, 0.05054, 0.3242, 0.5833, 0.01915, 0.6326, 0.2416, 0.2582, 0.2173, 0.02109]): _vg.add([_i], _w, 'REPLACE')
_vg = ob_human.vertex_groups.new(name='lower index.L')
for _i, _w in zip([164, 165, 166, 167, 168, 169, 170, 171, 172, 173, 174, 175, 176, 177, 178, 179, 180, 181, 182, 183, 184, 185, 186, 187, 195, 196, 197, 198, 199, 200, 201, 202, 203, 204, 205, 206, 207, 208, 209, 210, 211, 212, 213, 214, 215, 216, 217, 218, 219, 220, 221, 222, 223, 224, 225, 226, 227, 228, 229, 230, 231, 232, 233, 234, 235, 236, 237, 238, 239, 240, 241, 242, 243, 244], [0.4656, 0.3582, 0.3109, 0.3473, 0.4423, 0.5592, 0.6173, 0.6402, 0.9912, 0.995, 0.9918, 0.9918, 0.9905, 0.9906, 0.9921, 0.9902, 0.999, 0.9994, 0.9994, 0.9995, 0.9994, 0.9995, 0.9994, 0.999, 0.01585, 0.9432, 0.9296, 0.9339, 0.941, 0.9325, 0.9536, 0.9316, 0.9373, 0.9999, 0.9999, 0.9999, 0.9999, 0.9945, 0.9944, 0.9958, 0.9999, 0.9998, 0.9998, 0.9978, 0.9999, 0.9949, 0.9945, 0.9998, 0.9956, 0.9954, 0.7973, 0.7222, 0.9835, 0.6318, 0.632, 0.9849, 0.8308, 0.9829, 0.9859, 0.9847, 0.7036, 0.6256, 0.6096, 0.9888, 0.9835, 0.9895, 0.3011, 0.1369, 0.2629, 0.207, 0.2204, 0.2541, 0.1853, 0.2501]): _vg.add([_i], _w, 'REPLACE')
_vg = ob_human.vertex_groups.new(name='upper ring.L')
for _i, _w in zip([245, 253, 255, 258, 262, 264, 265, 340, 341, 342, 343, 344, 345, 346, 347, 349, 350, 351, 352, 353, 354, 355, 356, 357, 358, 359, 360, 361, 362, 363, 381, 382, 383, 384, 385, 386, 387, 388, 389, 390, 391, 392, 393, 394, 395, 396, 410, 412, 413, 414, 415, 416, 417, 418, 419, 420, 449, 451, 452, 526, 527, 529, 584, 585, 586, 587, 588, 589, 590, 591, 592, 593, 594, 595, 596, 597, 601, 602, 603, 604, 605, 607, 609, 610, 616, 617, 618, 620, 621, 622, 623, 624, 625, 629, 630, 631, 632, 635, 636, 637, 638, 645, 646, 647, 649, 650, 654, 655, 656, 657, 658, 659, 660, 661, 662, 663], [0.06863, 0.1258, 0.01256, 0.08983, 0.7955, 0.6451, 0.6805, 0.9289, 0.9435, 0.938, 0.9553, 0.9494, 0.9241, 0.9624, 0.9368, 0.01561, 0.01005, 0.8493, 0.8604, 0.8137, 0.005767, 0.05804, 0.04719, 0.774, 0.01636, 0.8341, 0.8381, 0.05236, 0.7885, 0.7922, 0.1987, 0.153, 0.2036, 0.1593, 0.1451, 0.1545, 0.1472, 0.192, 0.9666, 0.9817, 0.9827, 0.9736, 0.9484, 0.968, 0.968, 0.944, 0.006603, 0.002165, 0.8989, 0.8769, 0.8662, 0.891, 0.9051, 0.9187, 0.9113, 0.9027, 0.05451, 0.01945, 0.01985, 0.04413, 0.01177, 0.04821, 0.01395, 0.2422, 0.179, 0.06928, 0.058, 0.0504, 0.5061, 0.4405, 0.1048, 0.1303, 0.1066, 0.03575, 0.1055, 0.01572, 0.9182, 0.9153, 0.9066, 0.923, 0.2837, 0.239, 0.04316, 0.05328, 0.7515, 0.8227, 0.5205, 0.4341, 0.3927, 0.06979, 0.1569, 0.02156, 0.173, 0.8685, 0.656, 0.8883, 0.5103, 0.1329, 0.8548, 0.2895, 0.01669, 0.6637, 0.6037, 0.004138, 0.1316, 0.7948, 0.01764, 0.1977, 0.119, 0.2217, 0.6511, 0.07594, 0.1676, 0.06509, 0.009468, 0.05167]): _vg.add([_i], _w, 'REPLACE')
_vg = ob_human.vertex_groups.new(name='lower ring.L')
for _i, _w in zip([340, 341, 342, 343, 344, 345, 346, 347, 348, 349, 350, 351, 352, 353, 354, 355, 356, 357, 358, 359, 360, 361, 362, 363, 364, 365, 366, 367, 368, 369, 370, 371, 372, 373, 374, 375, 376, 377, 378, 379, 380, 381, 382, 383, 384, 385, 386, 387, 388, 397, 398, 399, 400, 401, 402, 403, 404, 405, 406, 407, 408, 409, 410, 411, 412, 413, 414, 415, 416, 417, 418, 419, 420], [0.06518, 0.05322, 0.0587, 0.0309, 0.04773, 0.07135, 0.02117, 0.0615, 0.9772, 0.9672, 0.9699, 0.1483, 0.1387, 0.1857, 0.9721, 0.9419, 0.9513, 0.225, 0.9668, 0.1646, 0.1612, 0.9475, 0.2095, 0.2068, 0.9854, 0.9834, 0.9991, 0.9896, 0.9873, 0.9996, 0.9899, 0.9991, 0.9992, 0.9998, 0.9914, 0.987, 0.9829, 0.9996, 0.9999, 0.9998, 0.9998, 0.8009, 0.8468, 0.7962, 0.8403, 0.8547, 0.8453, 0.8527, 0.8078, 0.9965, 0.9988, 0.9989, 0.9984, 0.9978, 0.9971, 0.9984, 0.9956, 0.9816, 0.9824, 0.981, 0.9779, 0.9766, 0.9716, 0.9787, 0.9739, 0.09914, 0.1214, 0.1304, 0.1057, 0.09262, 0.08008, 0.08761, 0.09603]): _vg.add([_i], _w, 'REPLACE')
_vg = ob_human.vertex_groups.new(name='upper pinky.L')
for _i, _w in zip([245, 246, 247, 248, 252, 253, 255, 258, 262, 264, 265, 502, 503, 504, 505, 506, 507, 508, 509, 510, 511, 512, 513, 514, 515, 516, 517, 518, 520, 522, 525, 526, 527, 528, 529, 530, 531, 532, 533, 534, 535, 536, 537, 538, 539, 540, 541, 546, 547, 552, 554, 555, 557, 558, 559, 560, 561, 562, 563, 564, 565, 566, 567, 568, 569, 570, 571, 572, 573, 574, 575, 576, 577, 578, 579, 580, 581, 582, 583, 584, 585, 586, 587, 588, 589, 590, 591, 592, 593, 594, 595, 596, 597, 598, 599, 600, 601, 602, 621, 622, 623, 629, 630, 631, 632, 636, 637, 650, 655, 656, 657, 658, 659, 660, 661, 662, 663], [0.1276, 0.01418, 0.04669, 0.0445, 0.02614, 0.01638, 0.02228, 0.02806, 0.1819, 0.3399, 0.2081, 0.9796, 0.9888, 0.9943, 0.9853, 0.9712, 0.9636, 0.9719, 0.9715, 0.2839, 0.3005, 0.3115, 0.1647, 0.09185, 0.04313, 0.1593, 0.08212, 0.06369, 0.05498, 0.0005167, 0.05515, 0.9412, 0.9671, 0.9652, 0.9441, 0.9855, 0.9919, 0.9913, 0.9743, 0.8879, 0.9024, 0.9237, 0.8772, 0.8846, 0.892, 0.9048, 0.8824, 0.1271, 0.124, 0.1621, 0.05138, 0.04526, 0.1994, 0.1633, 0.9601, 0.9561, 0.5391, 0.9813, 0.9812, 0.1422, 0.9568, 0.5223, 0.6382, 0.1267, 0.9874, 0.9737, 0.9697, 0.2001, 0.09592, 0.2009, 0.984, 0.996, 0.97, 0.9924, 0.9749, 0.979, 0.9853, 0.9632, 0.9217, 0.8997, 0.7502, 0.7998, 0.8959, 0.3432, 0.2027, 0.2138, 0.5445, 0.2655, 0.8632, 0.8788, 0.939, 0.8918, 0.9575, 0.9746, 0.9665, 0.9488, 0.06697, 0.07866, 0.542, 0.5679, 0.7252, 0.05314, 0.01118, 0.06564, 0.121, 0.05006, 0.07516, 0.06665, 0.01399, 0.7962, 0.7713, 0.2845, 0.887, 0.5077, 0.4611, 0.9319, 0.1664]): _vg.add([_i], _w, 'REPLACE')
_vg = ob_human.vertex_groups.new(name='lower pinky.L')
for _i, _w in zip([510, 511, 512, 513, 514, 515, 516, 517, 518, 519, 520, 521, 522, 523, 524, 525, 534, 535, 536, 537, 538, 539, 540, 541, 542, 543, 544, 545, 546, 547, 548, 549, 550, 551, 552, 553, 554, 555, 556, 557, 558, 559, 560, 561, 564, 565, 566, 567, 568, 572, 573, 574], [0.716, 0.6993, 0.6882, 0.8351, 0.9081, 0.9534, 0.8407, 0.9179, 0.9363, 0.9925, 0.945, 0.9771, 0.9747, 0.9986, 0.9913, 0.9448, 0.1111, 0.09742, 0.07618, 0.1224, 0.1139, 0.1066, 0.09466, 0.1155, 0.9965, 0.9948, 0.9994, 0.9939, 0.8728, 0.8759, 0.9826, 0.9972, 0.9829, 0.9831, 0.8378, 0.9977, 0.9486, 0.9524, 0.9857, 0.8004, 0.8366, 0.02409, 0.02103, 0.4605, 0.8577, 0.02784, 0.4774, 0.3614, 0.8732, 0.7997, 0.9041, 0.799]): _vg.add([_i], _w, 'REPLACE')
_vg = ob_human.vertex_groups.new(name='upper middle.R')
_vg = ob_human.vertex_groups.new(name='lower middle.R')
_vg = ob_human.vertex_groups.new(name='upper index.R')
_vg = ob_human.vertex_groups.new(name='lower index.R')
_vg = ob_human.vertex_groups.new(name='upper ring.R')
_vg = ob_human.vertex_groups.new(name='lower ring.R')
_vg = ob_human.vertex_groups.new(name='upper pinky.R')
_vg = ob_human.vertex_groups.new(name='lower pinky.R')
_m = ob_human.modifiers.new('Mirror', 'MIRROR')
_m.use_clip = True
_m = ob_human.modifiers.new('Armature', 'ARMATURE')
_m.object = ob_armature
_m = ob_human.modifiers.new('Subsurf', 'SUBSURF')
_m.uv_smooth = 'PRESERVE_CORNERS'
_m.quality = 2
_m.show_only_control_edges = False

# ---- collection membership
col_collection_1.objects.link(ob_armature)
col_collection_1.objects.link(ob_human)

# ---- scene / render settings (as saved in the file)
scene.frame_start = 0; scene.frame_end = 79; scene.frame_set(0)
scene.render.engine = 'BLENDER_EEVEE_NEXT'
scene.render.resolution_percentage = 50
scene.render.dither_intensity = 0.0
scene.cycles.use_denoising = False
scene.cycles.samples = 10
scene.cycles.sampling_pattern = 'TABULATED_SOBOL'
scene.cycles.light_sampling_threshold = 0.0
scene.cycles.use_adaptive_sampling = False
scene.cycles.use_light_tree = False
scene.cycles.blur_glossy = 0.0
scene.cycles.pixel_filter_type = 'GAUSSIAN'
scene.cycles.sample_clamp_indirect = 0.0
scene.view_settings.view_transform = 'Standard'
bpy.context.view_layer.update()

# ---- added for rendering (the .blend has no active camera and no usable light): camera, sun
cam_auto = bpy.data.cameras.new('AutoCamera')
cam_auto.lens = 50.0
cam_auto.sensor_width = 36.0
cam_auto.clip_end = 1000.0
ob_auto_camera = bpy.data.objects.new('AutoCamera', cam_auto)
scene.collection.objects.link(ob_auto_camera)
ob_auto_camera.location = (5.47521, -6.5234, 7.16373)
ob_auto_camera.rotation_euler = (1.09748, -7.21219e-08, 0.694738)
scene.camera = ob_auto_camera
light_auto_sun = bpy.data.lights.new('AutoSun', 'SUN')
light_auto_sun.energy = 3.0
light_auto_sun.angle = 0.0523599
ob_auto_sun = bpy.data.objects.new('AutoSun', light_auto_sun)
scene.collection.objects.link(ob_auto_sun)
ob_auto_sun.rotation_euler = (0.872665, 0.174533, 0.523599)
bpy.context.view_layer.update()
